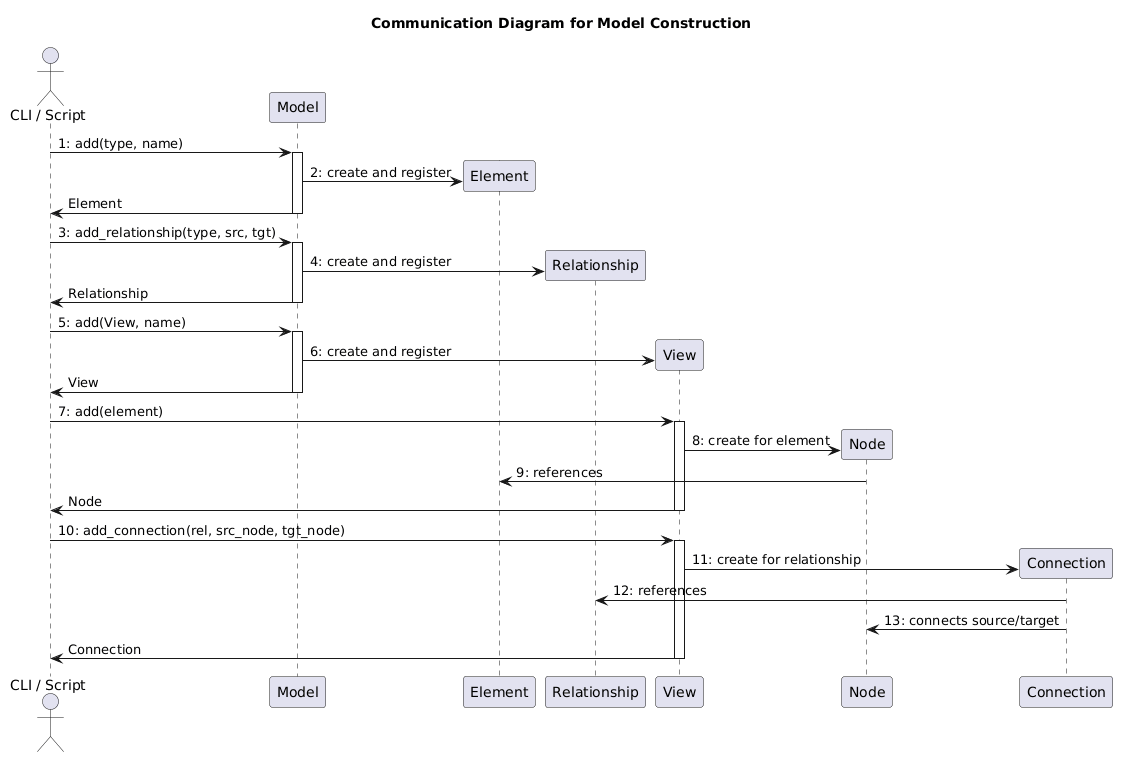

The diagram above was rendered by PlantUML. Its source (embedded in the PNG):
@startuml
title Communication Diagram for Model Construction

actor "CLI / Script" as CLI
participant "Model" as Model
participant "Element" as Element
participant "Relationship" as Relationship
participant "View" as View
participant "Node" as Node
participant "Connection" as Connection

CLI -> Model ++ : 1: add(type, name)
Model -> Element ** : 2: create and register
Model -> CLI -- : Element

CLI -> Model ++ : 3: add_relationship(type, src, tgt)
Model -> Relationship ** : 4: create and register
Model -> CLI -- : Relationship

CLI -> Model ++ : 5: add(View, name)
Model -> View ** : 6: create and register
Model -> CLI -- : View

CLI -> View ++ : 7: add(element)
View -> Node ** : 8: create for element
Node -> Element : 9: references
View -> CLI -- : Node

CLI -> View ++ : 10: add_connection(rel, src_node, tgt_node)
View -> Connection ** : 11: create for relationship
Connection -> Relationship : 12: references
Connection -> Node : 13: connects source/target
View -> CLI -- : Connection

@enduml